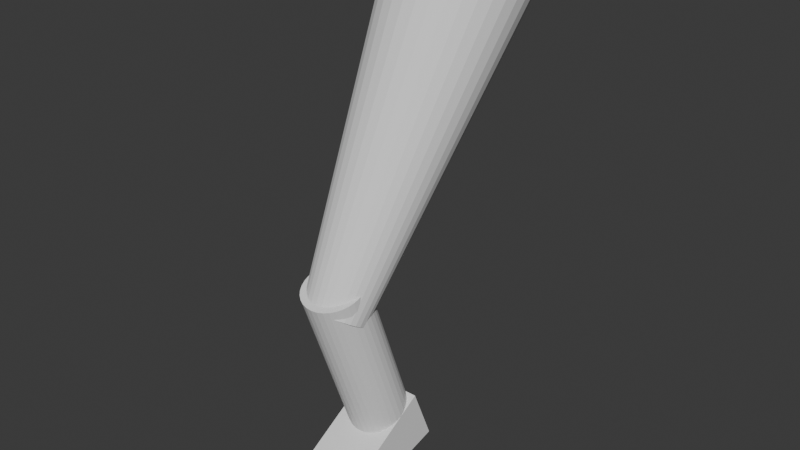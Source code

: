 # Source: monster-test.blend  (saved by Blender 4.1.24; exported with 4.5.12 LTS)
import bpy
from mathutils import Matrix  # noqa: F401  (used for matrix-valued properties, if any)

bpy.ops.wm.read_factory_settings(use_empty=True)
scene = bpy.context.scene
scene.name = 'Scene'

# ---- collections
col_collection = bpy.data.collections.new('Collection'); scene.collection.children.link(col_collection)

# ---- world
world_world = bpy.data.worlds.new('World'); scene.world = world_world
world_world.use_nodes = True; world_world.node_tree.nodes.clear()
_N = world_world.node_tree.nodes; _L = world_world.node_tree.links
n0 = _N.new('ShaderNodeOutputWorld'); n0.name = 'World Output'; n0.location = (300, 300)
n1 = _N.new('ShaderNodeBackground'); n1.name = 'Background'; n1.location = (10, 300)
n1.inputs[0].default_value = (0.05088, 0.05088, 0.05088, 1.0)
_L.new(n1.outputs[0], n0.inputs[0])
n0.is_active_output = True
world_world.color = (0.05088, 0.05088, 0.05088)
world_world.use_sun_shadow = False
world_world.sun_shadow_jitter_overblur = 0.0

# ---- meshes
me_cylinder = bpy.data.meshes.new('Cylinder')
me_cylinder.from_pydata([(0.0, 1.0, -1.0), (-1.572e-08, 2.298, 1.0), (0.1951, 0.9808, -1.0), (0.4483, 2.254, 1.0), (0.3827, 0.9239, -1.0), (0.8794, 2.123, 1.0), (0.5556, 0.8315, -1.0), (1.277, 1.911, 1.0), (0.7071, 0.7071, -1.0), (1.625, 1.625, 1.0), (0.8315, 0.5556, -1.0), (1.911, 1.277, 1.0), (0.9239, 0.3827, -1.0), (2.123, 0.8794, 1.0), (0.9808, 0.1951, -1.0), (2.254, 0.4483, 1.0), (1.0, 0.0, -1.0), (2.298, -7.737e-07, 1.0), (0.9808, -0.1951, -1.0), (2.254, -0.4483, 1.0), (0.9239, -0.3827, -1.0), (2.123, -0.8794, 1.0), (0.8315, -0.5556, -1.0), (1.911, -1.277, 1.0), (0.7071, -0.7071, -1.0), (1.625, -1.625, 1.0), (0.5556, -0.8315, -1.0), (1.277, -1.911, 1.0), (0.3827, -0.9239, -1.0), (0.8794, -2.123, 1.0), (0.1951, -0.9808, -1.0), (0.4483, -2.254, 1.0), (0.0, -1.0, -1.0), (-1.572e-08, -2.298, 1.0), (-0.1951, -0.9808, -1.0), (-0.4483, -2.254, 1.0), (-0.3827, -0.9239, -1.0), (-0.8794, -2.123, 1.0), (-0.5556, -0.8315, -1.0), (-1.277, -1.911, 1.0), (-0.7071, -0.7071, -1.0), (-1.625, -1.625, 1.0), (-0.8315, -0.5556, -1.0), (-1.911, -1.277, 1.0), (-0.9239, -0.3827, -1.0), (-2.123, -0.8794, 1.0), (-0.9808, -0.1951, -1.0), (-2.254, -0.4483, 1.0), (-1.0, 0.0, -1.0), (-2.298, -7.737e-07, 1.0), (-0.9808, 0.1951, -1.0), (-2.254, 0.4483, 1.0), (-0.9239, 0.3827, -1.0), (-2.123, 0.8794, 1.0), (-0.8315, 0.5556, -1.0), (-1.911, 1.277, 1.0), (-0.7071, 0.7071, -1.0), (-1.625, 1.625, 1.0), (-0.5556, 0.8315, -1.0), (-1.277, 1.911, 1.0), (-0.3827, 0.9239, -1.0), (-0.8794, 2.123, 1.0), (-0.1951, 0.9808, -1.0), (-0.4483, 2.254, 1.0)], [], [(0, 1, 3, 2), (2, 3, 5, 4), (4, 5, 7, 6), (6, 7, 9, 8), (8, 9, 11, 10), (10, 11, 13, 12), (12, 13, 15, 14), (14, 15, 17, 16), (16, 17, 19, 18), (18, 19, 21, 20), (20, 21, 23, 22), (22, 23, 25, 24), (24, 25, 27, 26), (26, 27, 29, 28), (28, 29, 31, 30), (30, 31, 33, 32), (32, 33, 35, 34), (34, 35, 37, 36), (36, 37, 39, 38), (38, 39, 41, 40), (40, 41, 43, 42), (42, 43, 45, 44), (44, 45, 47, 46), (46, 47, 49, 48), (48, 49, 51, 50), (50, 51, 53, 52), (52, 53, 55, 54), (54, 55, 57, 56), (56, 57, 59, 58), (58, 59, 61, 60), (3, 1, 63, 61, 59, 57, 55, 53, 51, 49, 47, 45, 43, 41, 39, 37, 35, 33, 31, 29, 27, 25, 23, 21, 19, 17, 15, 13, 11, 9, 7, 5), (60, 61, 63, 62), (62, 63, 1, 0), (0, 2, 4, 6, 8, 10, 12, 14, 16, 18, 20, 22, 24, 26, 28, 30, 32, 34, 36, 38, 40, 42, 44, 46, 48, 50, 52, 54, 56, 58, 60, 62)])
_uv = me_cylinder.uv_layers.new(name='UVMap')
_uv.uv.foreach_set('vector', [1.0, 0.5, 1.0, 1.0, 0.9688, 1.0, 0.9688, 0.5, 0.9688, 0.5, 0.9688, 1.0, 0.9375, 1.0, 0.9375, 0.5, 0.9375, 0.5, 0.9375, 1.0, 0.9062, 1.0, 0.9062, 0.5, 0.9062, 0.5, 0.9062, 1.0, 0.875, 1.0, 0.875, 0.5, 0.875, 0.5, 0.875, 1.0, 0.8438, 1.0, 0.8438, 0.5, 0.8438, 0.5, 0.8438, 1.0, 0.8125, 1.0, 0.8125, 0.5, 0.8125, 0.5, 0.8125, 1.0, 0.7812, 1.0, 0.7812, 0.5, 0.7812, 0.5, 0.7812, 1.0, 0.75, 1.0, 0.75, 0.5, 0.75, 0.5, 0.75, 1.0, 0.7188, 1.0, 0.7188, 0.5, 0.7188, 0.5, 0.7188, 1.0, 0.6875, 1.0, 0.6875, 0.5, 0.6875, 0.5, 0.6875, 1.0, 0.6562, 1.0, 0.6562, 0.5, 0.6562, 0.5, 0.6562, 1.0, 0.625, 1.0, 0.625, 0.5, 0.625, 0.5, 0.625, 1.0, 0.5938, 1.0, 0.5938, 0.5, 0.5938, 0.5, 0.5938, 1.0, 0.5625, 1.0, 0.5625, 0.5, 0.5625, 0.5, 0.5625, 1.0, 0.5312, 1.0, 0.5312, 0.5, 0.5312, 0.5, 0.5312, 1.0, 0.5, 1.0, 0.5, 0.5, 0.5, 0.5, 0.5, 1.0, 0.4688, 1.0, 0.4688, 0.5, 0.4688, 0.5, 0.4688, 1.0, 0.4375, 1.0, 0.4375, 0.5, 0.4375, 0.5, 0.4375, 1.0, 0.4062, 1.0, 0.4062, 0.5, 0.4062, 0.5, 0.4062, 1.0, 0.375, 1.0, 0.375, 0.5, 0.375, 0.5, 0.375, 1.0, 0.3438, 1.0, 0.3438, 0.5, 0.3438, 0.5, 0.3438, 1.0, 0.3125, 1.0, 0.3125, 0.5, 0.3125, 0.5, 0.3125, 1.0, 0.2812, 1.0, 0.2812, 0.5, 0.2812, 0.5, 0.2812, 1.0, 0.25, 1.0, 0.25, 0.5, 0.25, 0.5, 0.25, 1.0, 0.2188, 1.0, 0.2188, 0.5, 0.2188, 0.5, 0.2188, 1.0, 0.1875, 1.0, 0.1875, 0.5, 0.1875, 0.5, 0.1875, 1.0, 0.1562, 1.0, 0.1562, 0.5, 0.1562, 0.5, 0.1562, 1.0, 0.125, 1.0, 0.125, 0.5, 0.125, 0.5, 0.125, 1.0, 0.09375, 1.0, 0.09375, 0.5, 0.09375, 0.5, 0.09375, 1.0, 0.0625, 1.0, 0.0625, 0.5, 0.2968, 0.4854, 0.25, 0.49, 0.2032, 0.4854, 0.1582, 0.4717, 0.1167, 0.4496, 0.08029, 0.4197, 0.05045, 0.3833, 0.02827, 0.3418, 0.01461, 0.2968, 0.01, 0.25, 0.01461, 0.2032, 0.02827, 0.1582, 0.05045, 0.1167, 0.08029, 0.08029, 0.1167, 0.05045, 0.1582, 0.02827, 0.2032, 0.01461, 0.25, 0.01, 0.2968, 0.01461, 0.3418, 0.02827, 0.3833, 0.05045, 0.4197, 0.08029, 0.4496, 0.1167, 0.4717, 0.1582, 0.4854, 0.2032, 0.49, 0.25, 0.4854, 0.2968, 0.4717, 0.3418, 0.4496, 0.3833, 0.4197, 0.4197, 0.3833, 0.4496, 0.3418, 0.4717, 0.0625, 0.5, 0.0625, 1.0, 0.03125, 1.0, 0.03125, 0.5, 0.03125, 0.5, 0.03125, 1.0, 0.0, 1.0, 0.0, 0.5, 0.75, 0.49, 0.7968, 0.4854, 0.8418, 0.4717, 0.8833, 0.4496, 0.9197, 0.4197, 0.9496, 0.3833, 0.9717, 0.3418, 0.9854, 0.2968, 0.99, 0.25, 0.9854, 0.2032, 0.9717, 0.1582, 0.9496, 0.1167, 0.9197, 0.08029, 0.8833, 0.05045, 0.8418, 0.02827, 0.7968, 0.01461, 0.75, 0.01, 0.7032, 0.01461, 0.6582, 0.02827, 0.6167, 0.05045, 0.5803, 0.08029, 0.5504, 0.1167, 0.5283, 0.1582, 0.5146, 0.2032, 0.51, 0.25, 0.5146, 0.2968, 0.5283, 0.3418, 0.5504, 0.3833, 0.5803, 0.4197, 0.6167, 0.4496, 0.6582, 0.4717, 0.7032, 0.4854])
me_cylinder.update()
me_cylinder_001 = bpy.data.meshes.new('Cylinder.001')
me_cylinder_001.from_pydata([(0.0, 1.0, -1.0), (0.0, 1.0, 1.0), (0.1951, 0.9808, -1.0), (0.1951, 0.9808, 1.0), (0.3827, 0.9239, -1.0), (0.3827, 0.9239, 1.0), (0.5556, 0.8315, -1.0), (0.5556, 0.8315, 1.0), (0.7071, 0.7071, -1.0), (0.7071, 0.7071, 1.0), (0.8315, 0.5556, -1.0), (0.8315, 0.5556, 1.0), (0.9239, 0.3827, -1.0), (0.9239, 0.3827, 1.0), (0.9808, 0.1951, -1.0), (0.9808, 0.1951, 1.0), (1.0, 0.0, -1.0), (1.0, 0.0, 1.0), (0.9808, -0.1951, -1.0), (0.9808, -0.1951, 1.0), (0.9239, -0.3827, -1.0), (0.9239, -0.3827, 1.0), (0.8315, -0.5556, -1.0), (0.8315, -0.5556, 1.0), (0.7071, -0.7071, -1.0), (0.7071, -0.7071, 1.0), (0.5556, -0.8315, -1.0), (0.5556, -0.8315, 1.0), (0.3827, -0.9239, -1.0), (0.3827, -0.9239, 1.0), (0.1951, -0.9808, -1.0), (0.1951, -0.9808, 1.0), (0.0, -1.0, -1.0), (0.0, -1.0, 1.0), (-0.1951, -0.9808, -1.0), (-0.1951, -0.9808, 1.0), (-0.3827, -0.9239, -1.0), (-0.3827, -0.9239, 1.0), (-0.5556, -0.8315, -1.0), (-0.5556, -0.8315, 1.0), (-0.7071, -0.7071, -1.0), (-0.7071, -0.7071, 1.0), (-0.8315, -0.5556, -1.0), (-0.8315, -0.5556, 1.0), (-0.9239, -0.3827, -1.0), (-0.9239, -0.3827, 1.0), (-0.9808, -0.1951, -1.0), (-0.9808, -0.1951, 1.0), (-1.0, 0.0, -1.0), (-1.0, 0.0, 1.0), (-0.9808, 0.1951, -1.0), (-0.9808, 0.1951, 1.0), (-0.9239, 0.3827, -1.0), (-0.9239, 0.3827, 1.0), (-0.8315, 0.5556, -1.0), (-0.8315, 0.5556, 1.0), (-0.7071, 0.7071, -1.0), (-0.7071, 0.7071, 1.0), (-0.5556, 0.8315, -1.0), (-0.5556, 0.8315, 1.0), (-0.3827, 0.9239, -1.0), (-0.3827, 0.9239, 1.0), (-0.1951, 0.9808, -1.0), (-0.1951, 0.9808, 1.0)], [], [(0, 1, 3, 2), (2, 3, 5, 4), (4, 5, 7, 6), (6, 7, 9, 8), (8, 9, 11, 10), (10, 11, 13, 12), (12, 13, 15, 14), (14, 15, 17, 16), (16, 17, 19, 18), (18, 19, 21, 20), (20, 21, 23, 22), (22, 23, 25, 24), (24, 25, 27, 26), (26, 27, 29, 28), (28, 29, 31, 30), (30, 31, 33, 32), (32, 33, 35, 34), (34, 35, 37, 36), (36, 37, 39, 38), (38, 39, 41, 40), (40, 41, 43, 42), (42, 43, 45, 44), (44, 45, 47, 46), (46, 47, 49, 48), (48, 49, 51, 50), (50, 51, 53, 52), (52, 53, 55, 54), (54, 55, 57, 56), (56, 57, 59, 58), (58, 59, 61, 60), (3, 1, 63, 61, 59, 57, 55, 53, 51, 49, 47, 45, 43, 41, 39, 37, 35, 33, 31, 29, 27, 25, 23, 21, 19, 17, 15, 13, 11, 9, 7, 5), (60, 61, 63, 62), (62, 63, 1, 0), (0, 2, 4, 6, 8, 10, 12, 14, 16, 18, 20, 22, 24, 26, 28, 30, 32, 34, 36, 38, 40, 42, 44, 46, 48, 50, 52, 54, 56, 58, 60, 62)])
_uv = me_cylinder_001.uv_layers.new(name='UVMap')
_uv.uv.foreach_set('vector', [1.0, 0.5, 1.0, 1.0, 0.9688, 1.0, 0.9688, 0.5, 0.9688, 0.5, 0.9688, 1.0, 0.9375, 1.0, 0.9375, 0.5, 0.9375, 0.5, 0.9375, 1.0, 0.9062, 1.0, 0.9062, 0.5, 0.9062, 0.5, 0.9062, 1.0, 0.875, 1.0, 0.875, 0.5, 0.875, 0.5, 0.875, 1.0, 0.8438, 1.0, 0.8438, 0.5, 0.8438, 0.5, 0.8438, 1.0, 0.8125, 1.0, 0.8125, 0.5, 0.8125, 0.5, 0.8125, 1.0, 0.7812, 1.0, 0.7812, 0.5, 0.7812, 0.5, 0.7812, 1.0, 0.75, 1.0, 0.75, 0.5, 0.75, 0.5, 0.75, 1.0, 0.7188, 1.0, 0.7188, 0.5, 0.7188, 0.5, 0.7188, 1.0, 0.6875, 1.0, 0.6875, 0.5, 0.6875, 0.5, 0.6875, 1.0, 0.6562, 1.0, 0.6562, 0.5, 0.6562, 0.5, 0.6562, 1.0, 0.625, 1.0, 0.625, 0.5, 0.625, 0.5, 0.625, 1.0, 0.5938, 1.0, 0.5938, 0.5, 0.5938, 0.5, 0.5938, 1.0, 0.5625, 1.0, 0.5625, 0.5, 0.5625, 0.5, 0.5625, 1.0, 0.5312, 1.0, 0.5312, 0.5, 0.5312, 0.5, 0.5312, 1.0, 0.5, 1.0, 0.5, 0.5, 0.5, 0.5, 0.5, 1.0, 0.4688, 1.0, 0.4688, 0.5, 0.4688, 0.5, 0.4688, 1.0, 0.4375, 1.0, 0.4375, 0.5, 0.4375, 0.5, 0.4375, 1.0, 0.4062, 1.0, 0.4062, 0.5, 0.4062, 0.5, 0.4062, 1.0, 0.375, 1.0, 0.375, 0.5, 0.375, 0.5, 0.375, 1.0, 0.3438, 1.0, 0.3438, 0.5, 0.3438, 0.5, 0.3438, 1.0, 0.3125, 1.0, 0.3125, 0.5, 0.3125, 0.5, 0.3125, 1.0, 0.2812, 1.0, 0.2812, 0.5, 0.2812, 0.5, 0.2812, 1.0, 0.25, 1.0, 0.25, 0.5, 0.25, 0.5, 0.25, 1.0, 0.2188, 1.0, 0.2188, 0.5, 0.2188, 0.5, 0.2188, 1.0, 0.1875, 1.0, 0.1875, 0.5, 0.1875, 0.5, 0.1875, 1.0, 0.1562, 1.0, 0.1562, 0.5, 0.1562, 0.5, 0.1562, 1.0, 0.125, 1.0, 0.125, 0.5, 0.125, 0.5, 0.125, 1.0, 0.09375, 1.0, 0.09375, 0.5, 0.09375, 0.5, 0.09375, 1.0, 0.0625, 1.0, 0.0625, 0.5, 0.2968, 0.4854, 0.25, 0.49, 0.2032, 0.4854, 0.1582, 0.4717, 0.1167, 0.4496, 0.08029, 0.4197, 0.05045, 0.3833, 0.02827, 0.3418, 0.01461, 0.2968, 0.01, 0.25, 0.01461, 0.2032, 0.02827, 0.1582, 0.05045, 0.1167, 0.08029, 0.08029, 0.1167, 0.05045, 0.1582, 0.02827, 0.2032, 0.01461, 0.25, 0.01, 0.2968, 0.01461, 0.3418, 0.02827, 0.3833, 0.05045, 0.4197, 0.08029, 0.4496, 0.1167, 0.4717, 0.1582, 0.4854, 0.2032, 0.49, 0.25, 0.4854, 0.2968, 0.4717, 0.3418, 0.4496, 0.3833, 0.4197, 0.4197, 0.3833, 0.4496, 0.3418, 0.4717, 0.0625, 0.5, 0.0625, 1.0, 0.03125, 1.0, 0.03125, 0.5, 0.03125, 0.5, 0.03125, 1.0, 0.0, 1.0, 0.0, 0.5, 0.75, 0.49, 0.7968, 0.4854, 0.8418, 0.4717, 0.8833, 0.4496, 0.9197, 0.4197, 0.9496, 0.3833, 0.9717, 0.3418, 0.9854, 0.2968, 0.99, 0.25, 0.9854, 0.2032, 0.9717, 0.1582, 0.9496, 0.1167, 0.9197, 0.08029, 0.8833, 0.05045, 0.8418, 0.02827, 0.7968, 0.01461, 0.75, 0.01, 0.7032, 0.01461, 0.6582, 0.02827, 0.6167, 0.05045, 0.5803, 0.08029, 0.5504, 0.1167, 0.5283, 0.1582, 0.5146, 0.2032, 0.51, 0.25, 0.5146, 0.2968, 0.5283, 0.3418, 0.5504, 0.3833, 0.5803, 0.4197, 0.6167, 0.4496, 0.6582, 0.4717, 0.7032, 0.4854])
me_cylinder_001.update()
me_cube_009 = bpy.data.meshes.new('Cube.009')
me_cube_009.from_pydata([(-1.0, -1.0, -0.4692), (-1.0, -1.0, 0.4692), (-1.0, 1.0, -1.0), (-1.0, 1.0, 1.0), (1.0, -1.0, -0.4692), (1.0, -1.0, 0.4692), (1.0, 1.0, -1.0), (1.0, 1.0, 1.0)], [], [(0, 1, 3, 2), (2, 3, 7, 6), (6, 7, 5, 4), (4, 5, 1, 0), (2, 6, 4, 0), (7, 3, 1, 5)])
_uv = me_cube_009.uv_layers.new(name='UVMap')
_uv.uv.foreach_set('vector', [0.375, 0.0, 0.625, 0.0, 0.625, 0.25, 0.375, 0.25, 0.375, 0.25, 0.625, 0.25, 0.625, 0.5, 0.375, 0.5, 0.375, 0.5, 0.625, 0.5, 0.625, 0.75, 0.375, 0.75, 0.375, 0.75, 0.625, 0.75, 0.625, 1.0, 0.375, 1.0, 0.125, 0.5, 0.375, 0.5, 0.375, 0.75, 0.125, 0.75, 0.625, 0.5, 0.875, 0.5, 0.875, 0.75, 0.625, 0.75])
me_cube_009.update()

# ---- objects
ob_cylinder = bpy.data.objects.new('Cylinder', me_cylinder)
ob_cylinder_001 = bpy.data.objects.new('Cylinder.001', me_cylinder_001)
ob_cube = bpy.data.objects.new('Cube', me_cube_009)

# ---- transforms, parenting, visibility, modifiers, constraints
ob_cylinder.location = (2.248e-15, 5.587, 10.13)
ob_cylinder.rotation_euler = (-0.5657, -1.19e-16, 3.46e-17)
ob_cylinder.scale = (1.0, 1.0, 5.582)
ob_cylinder_001.location = (7.519e-16, 3.657, 3.386)
ob_cylinder_001.rotation_euler = (0.3469, 7.55e-17, 1.323e-17)
ob_cylinder_001.scale = (1.0, 1.0, 3.192)
ob_cube.location = (0.0, 3.804, 0.0)
ob_cube.rotation_euler = (0.3865, 8.369e-17, 1.638e-17)
ob_cube.scale = (1.0, 1.843, 1.0)

# ---- collection membership
col_collection.objects.link(ob_cylinder)
col_collection.objects.link(ob_cylinder_001)
col_collection.objects.link(ob_cube)

# ---- scene / render settings (as saved in the file)
scene.frame_start = 1; scene.frame_end = 250; scene.frame_set(1)
scene.render.engine = 'BLENDER_EEVEE_NEXT'
scene.cycles.sampling_pattern = 'TABULATED_SOBOL'
scene.eevee.ray_tracing_options.trace_max_roughness = 0.0
bpy.context.view_layer.update()

# ---- added for rendering (the .blend has no active camera and no usable light): camera, sun
cam_auto = bpy.data.cameras.new('AutoCamera')
cam_auto.lens = 50.0
cam_auto.sensor_width = 36.0
cam_auto.clip_end = 1000.0
ob_auto_camera = bpy.data.objects.new('AutoCamera', cam_auto)
scene.collection.objects.link(ob_auto_camera)
ob_auto_camera.location = (19.2166, -17.4724, 22.5975)
ob_auto_camera.rotation_euler = (1.09748, -7.21219e-08, 0.694738)
scene.camera = ob_auto_camera
light_auto_sun = bpy.data.lights.new('AutoSun', 'SUN')
light_auto_sun.energy = 3.0
light_auto_sun.angle = 0.0523599
ob_auto_sun = bpy.data.objects.new('AutoSun', light_auto_sun)
scene.collection.objects.link(ob_auto_sun)
ob_auto_sun.rotation_euler = (0.872665, 0.174533, 0.523599)
bpy.context.view_layer.update()

